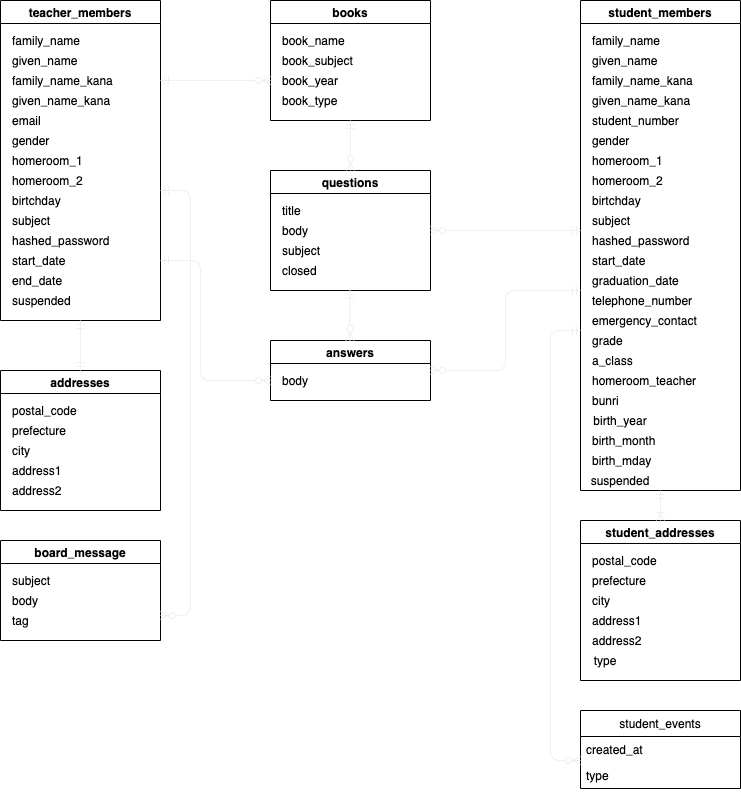

The diagram above was exported from draw.io. Its source (the exported page's mxGraphModel, read from the mxfile embedded in the PNG):
<mxGraphModel dx="784" dy="727" grid="1" gridSize="10" guides="1" tooltips="1" connect="1" arrows="1" fold="1" page="1" pageScale="1" pageWidth="827" pageHeight="1169" math="0" shadow="0">
  <root>
    <mxCell id="0" />
    <mxCell id="1" parent="0" />
    <mxCell id="2" value="teacher_members" style="swimlane;" vertex="1" parent="1">
      <mxGeometry x="40" y="40" width="160" height="320" as="geometry" />
    </mxCell>
    <mxCell id="3" value="family_name" style="text;html=1;align=left;verticalAlign=middle;resizable=0;points=[];autosize=1;strokeColor=none;" vertex="1" parent="2">
      <mxGeometry x="10" y="30" width="80" height="20" as="geometry" />
    </mxCell>
    <mxCell id="6" value="given_name" style="text;html=1;align=left;verticalAlign=middle;resizable=0;points=[];autosize=1;strokeColor=none;" vertex="1" parent="2">
      <mxGeometry x="10" y="50" width="80" height="20" as="geometry" />
    </mxCell>
    <mxCell id="10" value="family_name_kana&lt;br&gt;" style="text;html=1;align=left;verticalAlign=middle;resizable=0;points=[];autosize=1;strokeColor=none;" vertex="1" parent="2">
      <mxGeometry x="10" y="70" width="120" height="20" as="geometry" />
    </mxCell>
    <mxCell id="15" value="given_name_kana" style="text;html=1;align=left;verticalAlign=middle;resizable=0;points=[];autosize=1;strokeColor=none;" vertex="1" parent="2">
      <mxGeometry x="10" y="90" width="110" height="20" as="geometry" />
    </mxCell>
    <mxCell id="16" value="email" style="text;html=1;align=left;verticalAlign=middle;resizable=0;points=[];autosize=1;strokeColor=none;" vertex="1" parent="2">
      <mxGeometry x="10" y="110" width="40" height="20" as="geometry" />
    </mxCell>
    <mxCell id="20" value="gender&lt;br&gt;" style="text;html=1;strokeColor=none;fillColor=none;align=left;verticalAlign=middle;whiteSpace=wrap;rounded=0;" vertex="1" parent="2">
      <mxGeometry x="10" y="130" width="40" height="20" as="geometry" />
    </mxCell>
    <mxCell id="23" value="birtchday&lt;br&gt;" style="text;html=1;strokeColor=none;fillColor=none;align=left;verticalAlign=middle;whiteSpace=wrap;rounded=0;" vertex="1" parent="2">
      <mxGeometry x="10" y="190" width="40" height="20" as="geometry" />
    </mxCell>
    <mxCell id="22" value="homeroom_2&lt;br&gt;" style="text;html=1;strokeColor=none;fillColor=none;align=left;verticalAlign=middle;whiteSpace=wrap;rounded=0;" vertex="1" parent="2">
      <mxGeometry x="10" y="170" width="40" height="20" as="geometry" />
    </mxCell>
    <mxCell id="19" value="subject" style="text;html=1;strokeColor=none;fillColor=none;align=left;verticalAlign=middle;whiteSpace=wrap;rounded=0;" vertex="1" parent="2">
      <mxGeometry x="10" y="210" width="40" height="20" as="geometry" />
    </mxCell>
    <mxCell id="18" value="hashed_password&lt;br&gt;" style="text;html=1;strokeColor=none;fillColor=none;align=left;verticalAlign=middle;whiteSpace=wrap;rounded=0;" vertex="1" parent="2">
      <mxGeometry x="10" y="230" width="40" height="20" as="geometry" />
    </mxCell>
    <mxCell id="30" value="start_date&lt;br&gt;" style="text;html=1;strokeColor=none;fillColor=none;align=left;verticalAlign=middle;whiteSpace=wrap;rounded=0;" vertex="1" parent="2">
      <mxGeometry x="10" y="250" width="40" height="20" as="geometry" />
    </mxCell>
    <mxCell id="28" value="end_date&lt;br&gt;" style="text;html=1;strokeColor=none;fillColor=none;align=left;verticalAlign=middle;whiteSpace=wrap;rounded=0;" vertex="1" parent="2">
      <mxGeometry x="10" y="270" width="40" height="20" as="geometry" />
    </mxCell>
    <mxCell id="27" value="suspended" style="text;html=1;strokeColor=none;fillColor=none;align=left;verticalAlign=middle;whiteSpace=wrap;rounded=0;" vertex="1" parent="2">
      <mxGeometry x="10" y="290" width="40" height="20" as="geometry" />
    </mxCell>
    <mxCell id="26" value="homeroom_1" style="text;html=1;strokeColor=none;fillColor=none;align=left;verticalAlign=middle;whiteSpace=wrap;rounded=0;" vertex="1" parent="2">
      <mxGeometry x="10" y="150" width="40" height="20" as="geometry" />
    </mxCell>
    <mxCell id="36" value="student_members" style="swimlane;align=center;" vertex="1" parent="1">
      <mxGeometry x="620" y="40" width="160" height="490" as="geometry" />
    </mxCell>
    <mxCell id="37" value="family_name" style="text;html=1;align=left;verticalAlign=middle;resizable=0;points=[];autosize=1;strokeColor=none;" vertex="1" parent="36">
      <mxGeometry x="10" y="30" width="80" height="20" as="geometry" />
    </mxCell>
    <mxCell id="38" value="given_name" style="text;html=1;align=left;verticalAlign=middle;resizable=0;points=[];autosize=1;strokeColor=none;" vertex="1" parent="36">
      <mxGeometry x="10" y="50" width="80" height="20" as="geometry" />
    </mxCell>
    <mxCell id="39" value="family_name_kana&lt;br&gt;" style="text;html=1;align=left;verticalAlign=middle;resizable=0;points=[];autosize=1;strokeColor=none;" vertex="1" parent="36">
      <mxGeometry x="10" y="70" width="120" height="20" as="geometry" />
    </mxCell>
    <mxCell id="40" value="given_name_kana" style="text;html=1;align=left;verticalAlign=middle;resizable=0;points=[];autosize=1;strokeColor=none;" vertex="1" parent="36">
      <mxGeometry x="10" y="90" width="110" height="20" as="geometry" />
    </mxCell>
    <mxCell id="41" value="student_number" style="text;html=1;align=left;verticalAlign=middle;resizable=0;points=[];autosize=1;strokeColor=none;" vertex="1" parent="36">
      <mxGeometry x="10" y="110" width="100" height="20" as="geometry" />
    </mxCell>
    <mxCell id="42" value="gender&lt;br&gt;" style="text;html=1;strokeColor=none;fillColor=none;align=left;verticalAlign=middle;whiteSpace=wrap;rounded=0;" vertex="1" parent="36">
      <mxGeometry x="10" y="130" width="40" height="20" as="geometry" />
    </mxCell>
    <mxCell id="43" value="birtchday&lt;br&gt;" style="text;html=1;strokeColor=none;fillColor=none;align=left;verticalAlign=middle;whiteSpace=wrap;rounded=0;" vertex="1" parent="36">
      <mxGeometry x="10" y="190" width="40" height="20" as="geometry" />
    </mxCell>
    <mxCell id="44" value="homeroom_2&lt;br&gt;" style="text;html=1;strokeColor=none;fillColor=none;align=left;verticalAlign=middle;whiteSpace=wrap;rounded=0;" vertex="1" parent="36">
      <mxGeometry x="10" y="170" width="40" height="20" as="geometry" />
    </mxCell>
    <mxCell id="45" value="subject" style="text;html=1;strokeColor=none;fillColor=none;align=left;verticalAlign=middle;whiteSpace=wrap;rounded=0;" vertex="1" parent="36">
      <mxGeometry x="10" y="210" width="40" height="20" as="geometry" />
    </mxCell>
    <mxCell id="46" value="hashed_password&lt;br&gt;" style="text;html=1;strokeColor=none;fillColor=none;align=left;verticalAlign=middle;whiteSpace=wrap;rounded=0;" vertex="1" parent="36">
      <mxGeometry x="10" y="230" width="40" height="20" as="geometry" />
    </mxCell>
    <mxCell id="47" value="start_date&lt;br&gt;" style="text;html=1;strokeColor=none;fillColor=none;align=left;verticalAlign=middle;whiteSpace=wrap;rounded=0;" vertex="1" parent="36">
      <mxGeometry x="10" y="250" width="40" height="20" as="geometry" />
    </mxCell>
    <mxCell id="48" value="graduation_date" style="text;html=1;strokeColor=none;fillColor=none;align=left;verticalAlign=middle;whiteSpace=wrap;rounded=0;" vertex="1" parent="36">
      <mxGeometry x="10" y="270" width="40" height="20" as="geometry" />
    </mxCell>
    <mxCell id="50" value="homeroom_1" style="text;html=1;strokeColor=none;fillColor=none;align=left;verticalAlign=middle;whiteSpace=wrap;rounded=0;" vertex="1" parent="36">
      <mxGeometry x="10" y="150" width="40" height="20" as="geometry" />
    </mxCell>
    <mxCell id="52" value="telephone_number" style="text;html=1;strokeColor=none;fillColor=none;align=left;verticalAlign=middle;whiteSpace=wrap;rounded=0;" vertex="1" parent="36">
      <mxGeometry x="10" y="290" width="40" height="20" as="geometry" />
    </mxCell>
    <mxCell id="53" value="emergency_contact" style="text;html=1;strokeColor=none;fillColor=none;align=left;verticalAlign=middle;whiteSpace=wrap;rounded=0;" vertex="1" parent="36">
      <mxGeometry x="10" y="310" width="40" height="20" as="geometry" />
    </mxCell>
    <mxCell id="54" value="grade" style="text;html=1;strokeColor=none;fillColor=none;align=left;verticalAlign=middle;whiteSpace=wrap;rounded=0;" vertex="1" parent="36">
      <mxGeometry x="10" y="330" width="40" height="20" as="geometry" />
    </mxCell>
    <mxCell id="55" value="a_class" style="text;html=1;strokeColor=none;fillColor=none;align=left;verticalAlign=middle;whiteSpace=wrap;rounded=0;" vertex="1" parent="36">
      <mxGeometry x="10" y="350" width="40" height="20" as="geometry" />
    </mxCell>
    <mxCell id="56" value="homeroom_teacher" style="text;html=1;strokeColor=none;fillColor=none;align=left;verticalAlign=middle;whiteSpace=wrap;rounded=0;" vertex="1" parent="36">
      <mxGeometry x="10" y="370" width="40" height="20" as="geometry" />
    </mxCell>
    <mxCell id="57" value="bunri" style="text;html=1;strokeColor=none;fillColor=none;align=left;verticalAlign=middle;whiteSpace=wrap;rounded=0;" vertex="1" parent="36">
      <mxGeometry x="10" y="390" width="140" height="20" as="geometry" />
    </mxCell>
    <mxCell id="153" value="birth_year" style="text;html=1;strokeColor=none;fillColor=none;align=center;verticalAlign=middle;whiteSpace=wrap;rounded=0;" vertex="1" parent="36">
      <mxGeometry x="20" y="410" width="40" height="20" as="geometry" />
    </mxCell>
    <mxCell id="154" value="birth_month" style="text;html=1;strokeColor=none;fillColor=none;align=left;verticalAlign=middle;whiteSpace=wrap;rounded=0;" vertex="1" parent="36">
      <mxGeometry x="10" y="430" width="40" height="20" as="geometry" />
    </mxCell>
    <mxCell id="155" value="birth_mday" style="text;html=1;strokeColor=none;fillColor=none;align=left;verticalAlign=middle;whiteSpace=wrap;rounded=0;" vertex="1" parent="36">
      <mxGeometry x="10" y="450" width="40" height="20" as="geometry" />
    </mxCell>
    <mxCell id="161" value="suspended" style="text;html=1;strokeColor=none;fillColor=none;align=center;verticalAlign=middle;whiteSpace=wrap;rounded=0;" vertex="1" parent="36">
      <mxGeometry x="20" y="470" width="40" height="20" as="geometry" />
    </mxCell>
    <mxCell id="78" value="student_events" style="swimlane;fontStyle=0;childLayout=stackLayout;horizontal=1;startSize=26;horizontalStack=0;resizeParent=1;resizeParentMax=0;resizeLast=0;collapsible=1;marginBottom=0;align=center;" vertex="1" parent="1">
      <mxGeometry x="620" y="750" width="160" height="78" as="geometry" />
    </mxCell>
    <mxCell id="79" value="created_at" style="text;strokeColor=none;fillColor=none;align=left;verticalAlign=top;spacingLeft=4;spacingRight=4;overflow=hidden;rotatable=0;points=[[0,0.5],[1,0.5]];portConstraint=eastwest;" vertex="1" parent="78">
      <mxGeometry y="26" width="160" height="26" as="geometry" />
    </mxCell>
    <mxCell id="80" value="type" style="text;strokeColor=none;fillColor=none;align=left;verticalAlign=top;spacingLeft=4;spacingRight=4;overflow=hidden;rotatable=0;points=[[0,0.5],[1,0.5]];portConstraint=eastwest;" vertex="1" parent="78">
      <mxGeometry y="52" width="160" height="26" as="geometry" />
    </mxCell>
    <mxCell id="86" value="addresses" style="swimlane;" vertex="1" parent="1">
      <mxGeometry x="40" y="410" width="160" height="140" as="geometry">
        <mxRectangle x="40" y="360" width="140" height="23" as="alternateBounds" />
      </mxGeometry>
    </mxCell>
    <mxCell id="87" value="postal_code" style="text;html=1;align=left;verticalAlign=middle;resizable=0;points=[];autosize=1;strokeColor=none;" vertex="1" parent="86">
      <mxGeometry x="10" y="30" width="80" height="20" as="geometry" />
    </mxCell>
    <mxCell id="88" value="prefecture" style="text;html=1;align=left;verticalAlign=middle;resizable=0;points=[];autosize=1;strokeColor=none;" vertex="1" parent="86">
      <mxGeometry x="10" y="50" width="70" height="20" as="geometry" />
    </mxCell>
    <mxCell id="89" value="city" style="text;html=1;align=left;verticalAlign=middle;resizable=0;points=[];autosize=1;strokeColor=none;" vertex="1" parent="86">
      <mxGeometry x="10" y="70" width="30" height="20" as="geometry" />
    </mxCell>
    <mxCell id="90" value="address1" style="text;html=1;align=left;verticalAlign=middle;resizable=0;points=[];autosize=1;strokeColor=none;" vertex="1" parent="86">
      <mxGeometry x="10" y="90" width="60" height="20" as="geometry" />
    </mxCell>
    <mxCell id="91" value="address2" style="text;html=1;align=left;verticalAlign=middle;resizable=0;points=[];autosize=1;strokeColor=none;" vertex="1" parent="86">
      <mxGeometry x="10" y="110" width="60" height="20" as="geometry" />
    </mxCell>
    <mxCell id="146" value="student_addresses" style="swimlane;" vertex="1" parent="1">
      <mxGeometry x="620" y="560" width="160" height="160" as="geometry">
        <mxRectangle x="40" y="360" width="140" height="23" as="alternateBounds" />
      </mxGeometry>
    </mxCell>
    <mxCell id="147" value="postal_code" style="text;html=1;align=left;verticalAlign=middle;resizable=0;points=[];autosize=1;strokeColor=none;" vertex="1" parent="146">
      <mxGeometry x="10" y="30" width="80" height="20" as="geometry" />
    </mxCell>
    <mxCell id="148" value="prefecture" style="text;html=1;align=left;verticalAlign=middle;resizable=0;points=[];autosize=1;strokeColor=none;" vertex="1" parent="146">
      <mxGeometry x="10" y="50" width="70" height="20" as="geometry" />
    </mxCell>
    <mxCell id="149" value="city" style="text;html=1;align=left;verticalAlign=middle;resizable=0;points=[];autosize=1;strokeColor=none;" vertex="1" parent="146">
      <mxGeometry x="10" y="70" width="30" height="20" as="geometry" />
    </mxCell>
    <mxCell id="150" value="address1" style="text;html=1;align=left;verticalAlign=middle;resizable=0;points=[];autosize=1;strokeColor=none;" vertex="1" parent="146">
      <mxGeometry x="10" y="90" width="60" height="20" as="geometry" />
    </mxCell>
    <mxCell id="151" value="address2" style="text;html=1;align=left;verticalAlign=middle;resizable=0;points=[];autosize=1;strokeColor=none;" vertex="1" parent="146">
      <mxGeometry x="10" y="110" width="60" height="20" as="geometry" />
    </mxCell>
    <mxCell id="152" value="type" style="text;html=1;strokeColor=none;fillColor=none;align=center;verticalAlign=middle;whiteSpace=wrap;rounded=0;" vertex="1" parent="146">
      <mxGeometry x="5" y="130" width="40" height="20" as="geometry" />
    </mxCell>
    <mxCell id="169" value="board_message" style="swimlane;" vertex="1" parent="1">
      <mxGeometry x="40" y="580" width="160" height="100" as="geometry">
        <mxRectangle x="40" y="360" width="140" height="23" as="alternateBounds" />
      </mxGeometry>
    </mxCell>
    <mxCell id="170" value="subject" style="text;html=1;align=left;verticalAlign=middle;resizable=0;points=[];autosize=1;strokeColor=none;" vertex="1" parent="169">
      <mxGeometry x="10" y="30" width="50" height="20" as="geometry" />
    </mxCell>
    <mxCell id="171" value="body" style="text;html=1;align=left;verticalAlign=middle;resizable=0;points=[];autosize=1;strokeColor=none;" vertex="1" parent="169">
      <mxGeometry x="10" y="50" width="40" height="20" as="geometry" />
    </mxCell>
    <mxCell id="172" value="tag" style="text;html=1;align=left;verticalAlign=middle;resizable=0;points=[];autosize=1;strokeColor=none;" vertex="1" parent="169">
      <mxGeometry x="10" y="70" width="30" height="20" as="geometry" />
    </mxCell>
    <mxCell id="176" value="books" style="swimlane;" vertex="1" parent="1">
      <mxGeometry x="310" y="40" width="160" height="120" as="geometry">
        <mxRectangle x="40" y="360" width="140" height="23" as="alternateBounds" />
      </mxGeometry>
    </mxCell>
    <mxCell id="177" value="book_name" style="text;html=1;align=left;verticalAlign=middle;resizable=0;points=[];autosize=1;strokeColor=none;" vertex="1" parent="176">
      <mxGeometry x="10" y="30" width="80" height="20" as="geometry" />
    </mxCell>
    <mxCell id="178" value="book_subject" style="text;html=1;align=left;verticalAlign=middle;resizable=0;points=[];autosize=1;strokeColor=none;" vertex="1" parent="176">
      <mxGeometry x="10" y="50" width="90" height="20" as="geometry" />
    </mxCell>
    <mxCell id="179" value="book_year" style="text;html=1;align=left;verticalAlign=middle;resizable=0;points=[];autosize=1;strokeColor=none;" vertex="1" parent="176">
      <mxGeometry x="10" y="70" width="70" height="20" as="geometry" />
    </mxCell>
    <mxCell id="180" value="book_type" style="text;html=1;align=left;verticalAlign=middle;resizable=0;points=[];autosize=1;strokeColor=none;" vertex="1" parent="176">
      <mxGeometry x="10" y="90" width="70" height="20" as="geometry" />
    </mxCell>
    <mxCell id="183" value="questions" style="swimlane;" vertex="1" parent="1">
      <mxGeometry x="310" y="210" width="160" height="120" as="geometry">
        <mxRectangle x="40" y="360" width="140" height="23" as="alternateBounds" />
      </mxGeometry>
    </mxCell>
    <mxCell id="184" value="title" style="text;html=1;align=left;verticalAlign=middle;resizable=0;points=[];autosize=1;strokeColor=none;" vertex="1" parent="183">
      <mxGeometry x="10" y="30" width="30" height="20" as="geometry" />
    </mxCell>
    <mxCell id="185" value="body" style="text;html=1;align=left;verticalAlign=middle;resizable=0;points=[];autosize=1;strokeColor=none;" vertex="1" parent="183">
      <mxGeometry x="10" y="50" width="40" height="20" as="geometry" />
    </mxCell>
    <mxCell id="186" value="subject" style="text;html=1;align=left;verticalAlign=middle;resizable=0;points=[];autosize=1;strokeColor=none;" vertex="1" parent="183">
      <mxGeometry x="10" y="70" width="50" height="20" as="geometry" />
    </mxCell>
    <mxCell id="187" value="closed" style="text;html=1;align=left;verticalAlign=middle;resizable=0;points=[];autosize=1;strokeColor=none;" vertex="1" parent="183">
      <mxGeometry x="10" y="90" width="50" height="20" as="geometry" />
    </mxCell>
    <mxCell id="188" value="answers" style="swimlane;" vertex="1" parent="1">
      <mxGeometry x="310" y="380" width="160" height="60" as="geometry">
        <mxRectangle x="40" y="360" width="140" height="23" as="alternateBounds" />
      </mxGeometry>
    </mxCell>
    <mxCell id="190" value="body" style="text;html=1;align=left;verticalAlign=middle;resizable=0;points=[];autosize=1;strokeColor=none;" vertex="1" parent="188">
      <mxGeometry x="10" y="30" width="40" height="20" as="geometry" />
    </mxCell>
    <mxCell id="200" value="" style="edgeStyle=entityRelationEdgeStyle;fontSize=12;html=1;endArrow=ERmandOne;startArrow=none;exitX=0.5;exitY=1;exitDx=0;exitDy=0;entryX=0.5;entryY=0;entryDx=0;entryDy=0;strokeColor=none;startFill=0;" edge="1" parent="1" source="2" target="86">
      <mxGeometry width="100" height="100" relative="1" as="geometry">
        <mxPoint x="70" y="450" as="sourcePoint" />
        <mxPoint x="260" y="450" as="targetPoint" />
      </mxGeometry>
    </mxCell>
    <mxCell id="202" value="" style="fontSize=12;html=1;endArrow=ERmandOne;startArrow=ERmandOne;strokeColor=#f0f0f0;entryX=0.5;entryY=0;entryDx=0;entryDy=0;" edge="1" parent="1" target="86">
      <mxGeometry width="100" height="100" relative="1" as="geometry">
        <mxPoint x="120" y="360" as="sourcePoint" />
        <mxPoint x="460" y="800" as="targetPoint" />
      </mxGeometry>
    </mxCell>
    <mxCell id="226" value="" style="edgeStyle=entityRelationEdgeStyle;fontSize=12;html=1;endArrow=ERzeroToMany;startArrow=ERmandOne;strokeColor=#f0f0f0;entryX=1;entryY=0.75;entryDx=0;entryDy=0;" edge="1" parent="1" target="169">
      <mxGeometry width="100" height="100" relative="1" as="geometry">
        <mxPoint x="200" y="230" as="sourcePoint" />
        <mxPoint x="260" y="640" as="targetPoint" />
      </mxGeometry>
    </mxCell>
    <mxCell id="227" value="" style="edgeStyle=orthogonalEdgeStyle;fontSize=12;html=1;endArrow=ERzeroToMany;startArrow=ERmandOne;strokeColor=#f0f0f0;" edge="1" parent="1">
      <mxGeometry width="100" height="100" relative="1" as="geometry">
        <mxPoint x="620" y="370" as="sourcePoint" />
        <mxPoint x="620" y="800" as="targetPoint" />
        <Array as="points">
          <mxPoint x="590" y="370" />
          <mxPoint x="590" y="800" />
        </Array>
      </mxGeometry>
    </mxCell>
    <mxCell id="232" value="" style="fontSize=12;html=1;endArrow=ERoneToMany;startArrow=ERmandOne;strokeColor=#f0f0f0;entryX=0.5;entryY=0;entryDx=0;entryDy=0;exitX=0.5;exitY=1;exitDx=0;exitDy=0;" edge="1" parent="1" source="36" target="146">
      <mxGeometry width="100" height="100" relative="1" as="geometry">
        <mxPoint x="480" y="540" as="sourcePoint" />
        <mxPoint x="580" y="440" as="targetPoint" />
        <Array as="points" />
      </mxGeometry>
    </mxCell>
    <mxCell id="233" value="" style="fontSize=12;html=1;endArrow=ERzeroToMany;startArrow=ERmandOne;strokeColor=#f0f0f0;exitX=0.5;exitY=1;exitDx=0;exitDy=0;entryX=0.5;entryY=0;entryDx=0;entryDy=0;" edge="1" parent="1" source="176" target="183">
      <mxGeometry width="100" height="100" relative="1" as="geometry">
        <mxPoint x="450" y="200" as="sourcePoint" />
        <mxPoint x="550" y="100" as="targetPoint" />
      </mxGeometry>
    </mxCell>
    <mxCell id="234" value="" style="fontSize=12;html=1;endArrow=ERzeroToMany;startArrow=ERmandOne;strokeColor=#f0f0f0;exitX=0.5;exitY=1;exitDx=0;exitDy=0;entryX=0.5;entryY=0;entryDx=0;entryDy=0;" edge="1" parent="1">
      <mxGeometry width="100" height="100" relative="1" as="geometry">
        <mxPoint x="389.5" y="330" as="sourcePoint" />
        <mxPoint x="389.5" y="380" as="targetPoint" />
        <Array as="points">
          <mxPoint x="389.5" y="360" />
        </Array>
      </mxGeometry>
    </mxCell>
    <mxCell id="235" value="" style="fontSize=12;html=1;endArrow=ERzeroToMany;startArrow=ERmandOne;strokeColor=#f0f0f0;exitX=1;exitY=0.25;exitDx=0;exitDy=0;" edge="1" parent="1" source="2">
      <mxGeometry width="100" height="100" relative="1" as="geometry">
        <mxPoint x="250" y="130" as="sourcePoint" />
        <mxPoint x="310" y="120" as="targetPoint" />
      </mxGeometry>
    </mxCell>
    <mxCell id="236" value="" style="fontSize=12;html=1;endArrow=ERzeroToMany;startArrow=ERmandOne;strokeColor=#f0f0f0;entryX=1;entryY=0.5;entryDx=0;entryDy=0;" edge="1" parent="1" target="183">
      <mxGeometry width="100" height="100" relative="1" as="geometry">
        <mxPoint x="620" y="270" as="sourcePoint" />
        <mxPoint x="540" y="290" as="targetPoint" />
        <Array as="points">
          <mxPoint x="540" y="270" />
        </Array>
      </mxGeometry>
    </mxCell>
    <mxCell id="237" value="" style="fontSize=12;html=1;endArrow=ERzeroToMany;startArrow=ERmandOne;strokeColor=#f0f0f0;entryX=1;entryY=0.5;entryDx=0;entryDy=0;edgeStyle=orthogonalEdgeStyle;" edge="1" parent="1" target="188">
      <mxGeometry width="100" height="100" relative="1" as="geometry">
        <mxPoint x="620" y="330" as="sourcePoint" />
        <mxPoint x="470" y="330" as="targetPoint" />
      </mxGeometry>
    </mxCell>
    <mxCell id="238" value="" style="fontSize=12;html=1;endArrow=ERzeroToMany;startArrow=ERmandOne;strokeColor=#f0f0f0;edgeStyle=orthogonalEdgeStyle;" edge="1" parent="1">
      <mxGeometry width="100" height="100" relative="1" as="geometry">
        <mxPoint x="200" y="300" as="sourcePoint" />
        <mxPoint x="310" y="420" as="targetPoint" />
        <Array as="points">
          <mxPoint x="240" y="300" />
          <mxPoint x="240" y="420" />
        </Array>
      </mxGeometry>
    </mxCell>
  </root>
</mxGraphModel>